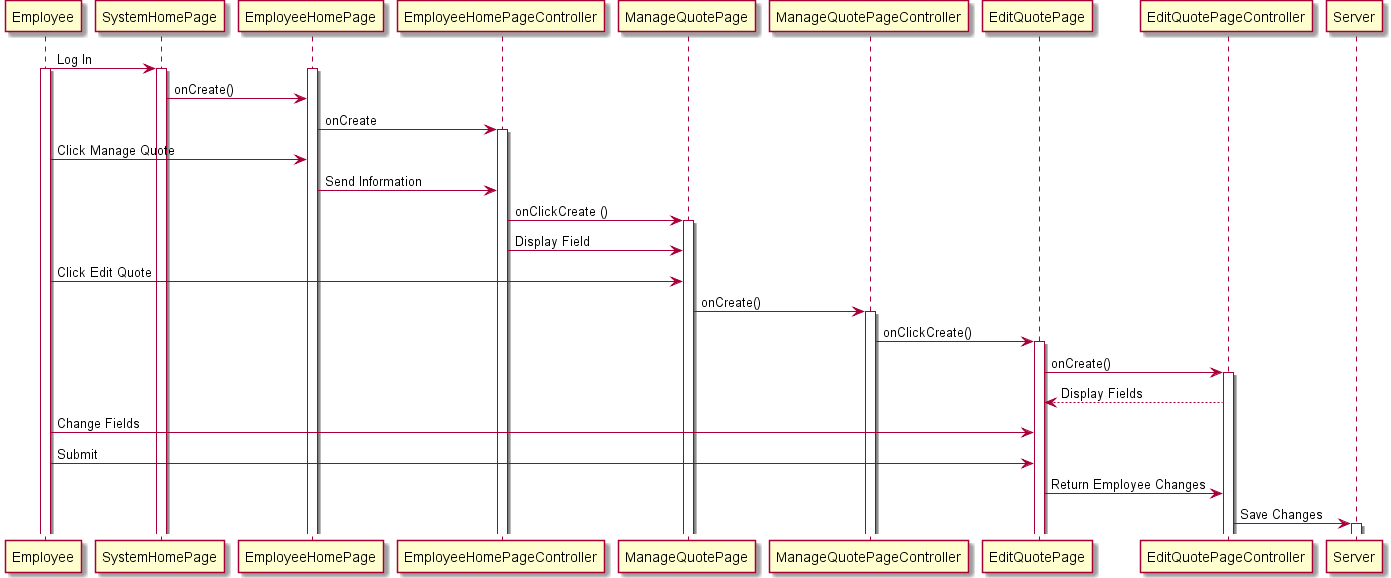

The diagram above was rendered by PlantUML. Its source (embedded in the PNG):
@startuml
Employee -> SystemHomePage : Log In
activate Employee
activate SystemHomePage
activate EmployeeHomePage
SystemHomePage -> EmployeeHomePage  : onCreate()
EmployeeHomePage -> EmployeeHomePageController: onCreate
activate EmployeeHomePageController
Employee -> EmployeeHomePage : Click Manage Quote
EmployeeHomePage -> EmployeeHomePageController : Send Information
EmployeeHomePageController -> ManageQuotePage : onClickCreate ()
activate ManageQuotePage
EmployeeHomePageController -> ManageQuotePage : Display Field
Employee -> ManageQuotePage : Click Edit Quote
ManageQuotePage -> ManageQuotePageController : onCreate()
activate ManageQuotePageController
ManageQuotePageController -> EditQuotePage : onClickCreate()
activate EditQuotePage
EditQuotePage -> EditQuotePageController  : onCreate()
activate EditQuotePageController
EditQuotePageController --> EditQuotePage : Display Fields
Employee -> EditQuotePage : Change Fields
Employee -> EditQuotePage : Submit
EditQuotePage -> EditQuotePageController : Return Employee Changes
EditQuotePageController -> Server : Save Changes
activate Server
@enduml